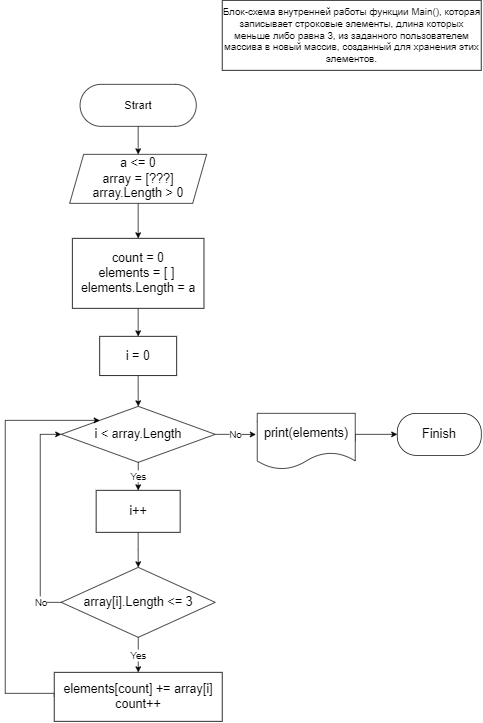

The diagram above was exported from draw.io. Its source (the exported page's mxGraphModel, read from the mxfile embedded in the PNG):
<mxGraphModel dx="1019" dy="1193" grid="1" gridSize="10" guides="1" tooltips="1" connect="1" arrows="1" fold="1" page="1" pageScale="1" pageWidth="827" pageHeight="1169" math="0" shadow="0">
  <root>
    <mxCell id="0" />
    <mxCell id="1" parent="0" />
    <mxCell id="UrEGCJYHZ9n_cUcTURkK-3" style="edgeStyle=orthogonalEdgeStyle;rounded=0;orthogonalLoop=1;jettySize=auto;html=1;exitX=0.5;exitY=1;exitDx=0;exitDy=0;entryX=0.5;entryY=0;entryDx=0;entryDy=0;" edge="1" parent="1" source="UrEGCJYHZ9n_cUcTURkK-1" target="UrEGCJYHZ9n_cUcTURkK-2">
      <mxGeometry relative="1" as="geometry" />
    </mxCell>
    <mxCell id="UrEGCJYHZ9n_cUcTURkK-1" value="&lt;font size=&quot;3&quot;&gt;Strart&lt;/font&gt;" style="rounded=1;whiteSpace=wrap;html=1;arcSize=50;" vertex="1" parent="1">
      <mxGeometry x="166.88" y="150" width="166" height="60" as="geometry" />
    </mxCell>
    <mxCell id="UrEGCJYHZ9n_cUcTURkK-5" style="edgeStyle=orthogonalEdgeStyle;rounded=0;orthogonalLoop=1;jettySize=auto;html=1;exitX=0.5;exitY=1;exitDx=0;exitDy=0;" edge="1" parent="1" source="UrEGCJYHZ9n_cUcTURkK-2" target="UrEGCJYHZ9n_cUcTURkK-4">
      <mxGeometry relative="1" as="geometry" />
    </mxCell>
    <mxCell id="UrEGCJYHZ9n_cUcTURkK-2" value="&lt;font style=&quot;font-size: 18px;&quot;&gt;a &amp;lt;= 0&lt;br&gt;array = [???]&lt;br&gt;array.Length &amp;gt; 0&lt;br&gt;&lt;/font&gt;" style="shape=parallelogram;perimeter=parallelogramPerimeter;whiteSpace=wrap;html=1;fixedSize=1;" vertex="1" parent="1">
      <mxGeometry x="152.01" y="250" width="195.75" height="70" as="geometry" />
    </mxCell>
    <mxCell id="UrEGCJYHZ9n_cUcTURkK-37" style="edgeStyle=orthogonalEdgeStyle;rounded=0;orthogonalLoop=1;jettySize=auto;html=1;exitX=0.5;exitY=1;exitDx=0;exitDy=0;entryX=0.5;entryY=0;entryDx=0;entryDy=0;" edge="1" parent="1" source="UrEGCJYHZ9n_cUcTURkK-4" target="UrEGCJYHZ9n_cUcTURkK-16">
      <mxGeometry relative="1" as="geometry" />
    </mxCell>
    <mxCell id="UrEGCJYHZ9n_cUcTURkK-4" value="&lt;font style=&quot;font-size: 18px;&quot;&gt;count = 0&lt;br&gt;elements = [ ]&amp;nbsp;&lt;br&gt;elements.Length = a&lt;/font&gt;" style="rounded=0;whiteSpace=wrap;html=1;" vertex="1" parent="1">
      <mxGeometry x="155.89" y="370" width="187.99" height="100" as="geometry" />
    </mxCell>
    <mxCell id="UrEGCJYHZ9n_cUcTURkK-19" style="edgeStyle=orthogonalEdgeStyle;rounded=0;orthogonalLoop=1;jettySize=auto;html=1;exitX=0.5;exitY=1;exitDx=0;exitDy=0;entryX=0.5;entryY=0;entryDx=0;entryDy=0;" edge="1" parent="1" source="UrEGCJYHZ9n_cUcTURkK-16" target="UrEGCJYHZ9n_cUcTURkK-18">
      <mxGeometry relative="1" as="geometry" />
    </mxCell>
    <mxCell id="UrEGCJYHZ9n_cUcTURkK-16" value="&lt;font style=&quot;font-size: 18px;&quot;&gt;i = 0&lt;/font&gt;" style="rounded=0;whiteSpace=wrap;html=1;" vertex="1" parent="1">
      <mxGeometry x="194.88" y="510" width="110" height="56" as="geometry" />
    </mxCell>
    <mxCell id="UrEGCJYHZ9n_cUcTURkK-21" value="&lt;font style=&quot;font-size: 14px;&quot;&gt;Yes&lt;/font&gt;" style="edgeStyle=orthogonalEdgeStyle;rounded=0;orthogonalLoop=1;jettySize=auto;html=1;exitX=0.5;exitY=1;exitDx=0;exitDy=0;entryX=0.5;entryY=0;entryDx=0;entryDy=0;" edge="1" parent="1" source="UrEGCJYHZ9n_cUcTURkK-18" target="UrEGCJYHZ9n_cUcTURkK-20">
      <mxGeometry relative="1" as="geometry">
        <Array as="points">
          <mxPoint x="250" y="710" />
          <mxPoint x="250" y="710" />
        </Array>
      </mxGeometry>
    </mxCell>
    <mxCell id="UrEGCJYHZ9n_cUcTURkK-33" value="&lt;font style=&quot;font-size: 14px;&quot;&gt;No&lt;/font&gt;" style="edgeStyle=orthogonalEdgeStyle;rounded=0;orthogonalLoop=1;jettySize=auto;html=1;exitX=1;exitY=0.5;exitDx=0;exitDy=0;entryX=-0.014;entryY=0.378;entryDx=0;entryDy=0;entryPerimeter=0;" edge="1" parent="1" source="UrEGCJYHZ9n_cUcTURkK-18" target="UrEGCJYHZ9n_cUcTURkK-32">
      <mxGeometry relative="1" as="geometry">
        <Array as="points">
          <mxPoint x="393" y="650" />
          <mxPoint x="393" y="650" />
        </Array>
      </mxGeometry>
    </mxCell>
    <mxCell id="UrEGCJYHZ9n_cUcTURkK-18" value="&lt;font style=&quot;font-size: 18px;&quot;&gt;i &amp;lt; array.Length&lt;/font&gt;" style="rhombus;whiteSpace=wrap;html=1;" vertex="1" parent="1">
      <mxGeometry x="140" y="610" width="220" height="80" as="geometry" />
    </mxCell>
    <mxCell id="UrEGCJYHZ9n_cUcTURkK-26" style="edgeStyle=orthogonalEdgeStyle;rounded=0;orthogonalLoop=1;jettySize=auto;html=1;exitX=0.5;exitY=1;exitDx=0;exitDy=0;entryX=0.5;entryY=0;entryDx=0;entryDy=0;" edge="1" parent="1" source="UrEGCJYHZ9n_cUcTURkK-20" target="UrEGCJYHZ9n_cUcTURkK-23">
      <mxGeometry relative="1" as="geometry" />
    </mxCell>
    <mxCell id="UrEGCJYHZ9n_cUcTURkK-20" value="&lt;font style=&quot;font-size: 18px;&quot;&gt;i++&lt;/font&gt;" style="rounded=0;whiteSpace=wrap;html=1;" vertex="1" parent="1">
      <mxGeometry x="189.88" y="730" width="120" height="60" as="geometry" />
    </mxCell>
    <mxCell id="UrEGCJYHZ9n_cUcTURkK-27" style="edgeStyle=orthogonalEdgeStyle;rounded=0;orthogonalLoop=1;jettySize=auto;html=1;exitX=0;exitY=0.5;exitDx=0;exitDy=0;entryX=0;entryY=0.5;entryDx=0;entryDy=0;" edge="1" parent="1" source="UrEGCJYHZ9n_cUcTURkK-23" target="UrEGCJYHZ9n_cUcTURkK-18">
      <mxGeometry relative="1" as="geometry">
        <Array as="points">
          <mxPoint x="110" y="890" />
          <mxPoint x="110" y="650" />
        </Array>
      </mxGeometry>
    </mxCell>
    <mxCell id="UrEGCJYHZ9n_cUcTURkK-28" value="&lt;font style=&quot;font-size: 14px;&quot;&gt;No&lt;/font&gt;" style="edgeLabel;html=1;align=center;verticalAlign=middle;resizable=0;points=[];" vertex="1" connectable="0" parent="UrEGCJYHZ9n_cUcTURkK-27">
      <mxGeometry x="-0.7744" y="2" relative="1" as="geometry">
        <mxPoint x="2" y="4" as="offset" />
      </mxGeometry>
    </mxCell>
    <mxCell id="UrEGCJYHZ9n_cUcTURkK-30" value="&lt;font style=&quot;font-size: 14px;&quot;&gt;Yes&lt;/font&gt;" style="edgeStyle=orthogonalEdgeStyle;rounded=0;orthogonalLoop=1;jettySize=auto;html=1;exitX=0.5;exitY=1;exitDx=0;exitDy=0;entryX=0.5;entryY=0;entryDx=0;entryDy=0;" edge="1" parent="1" source="UrEGCJYHZ9n_cUcTURkK-23" target="UrEGCJYHZ9n_cUcTURkK-29">
      <mxGeometry relative="1" as="geometry" />
    </mxCell>
    <mxCell id="UrEGCJYHZ9n_cUcTURkK-23" value="&lt;font style=&quot;font-size: 18px;&quot;&gt;array[i].Length &amp;lt;= 3&lt;/font&gt;" style="rhombus;whiteSpace=wrap;html=1;" vertex="1" parent="1">
      <mxGeometry x="140" y="840" width="220" height="100" as="geometry" />
    </mxCell>
    <mxCell id="UrEGCJYHZ9n_cUcTURkK-31" style="edgeStyle=orthogonalEdgeStyle;rounded=0;orthogonalLoop=1;jettySize=auto;html=1;exitX=0;exitY=0.5;exitDx=0;exitDy=0;entryX=0;entryY=0;entryDx=0;entryDy=0;" edge="1" parent="1" source="UrEGCJYHZ9n_cUcTURkK-29" target="UrEGCJYHZ9n_cUcTURkK-18">
      <mxGeometry relative="1" as="geometry">
        <Array as="points">
          <mxPoint x="130" y="1020" />
          <mxPoint x="60" y="1020" />
          <mxPoint x="60" y="630" />
        </Array>
      </mxGeometry>
    </mxCell>
    <mxCell id="UrEGCJYHZ9n_cUcTURkK-29" value="&lt;font style=&quot;font-size: 18px;&quot;&gt;elements[count] += array[i]&lt;br&gt;count++&lt;/font&gt;" style="rounded=0;whiteSpace=wrap;html=1;" vertex="1" parent="1">
      <mxGeometry x="130" y="990" width="240" height="70" as="geometry" />
    </mxCell>
    <mxCell id="UrEGCJYHZ9n_cUcTURkK-35" style="edgeStyle=orthogonalEdgeStyle;rounded=0;orthogonalLoop=1;jettySize=auto;html=1;exitX=1;exitY=0.5;exitDx=0;exitDy=0;entryX=0;entryY=0.5;entryDx=0;entryDy=0;" edge="1" parent="1" source="UrEGCJYHZ9n_cUcTURkK-32" target="UrEGCJYHZ9n_cUcTURkK-34">
      <mxGeometry relative="1" as="geometry">
        <Array as="points">
          <mxPoint x="560" y="650" />
        </Array>
      </mxGeometry>
    </mxCell>
    <mxCell id="UrEGCJYHZ9n_cUcTURkK-32" value="&lt;font style=&quot;font-size: 18px;&quot;&gt;print(elements)&lt;/font&gt;" style="shape=document;whiteSpace=wrap;html=1;boundedLbl=1;" vertex="1" parent="1">
      <mxGeometry x="420" y="620" width="140" height="80" as="geometry" />
    </mxCell>
    <mxCell id="UrEGCJYHZ9n_cUcTURkK-34" value="&lt;font style=&quot;font-size: 18px;&quot;&gt;Finish&lt;/font&gt;" style="rounded=1;whiteSpace=wrap;html=1;arcSize=45;" vertex="1" parent="1">
      <mxGeometry x="620" y="620" width="120" height="60" as="geometry" />
    </mxCell>
    <mxCell id="UrEGCJYHZ9n_cUcTURkK-36" value="&lt;font style=&quot;font-size: 14px;&quot;&gt;Блок-схема внутренней работы функции Main(), которая записывает строковые элементы, длина которых меньше либо равна 3, из заданного пользователем массива в новый массив, созданный для хранения этих элементов.&lt;/font&gt;" style="rounded=0;whiteSpace=wrap;html=1;" vertex="1" parent="1">
      <mxGeometry x="370" y="30" width="370" height="100" as="geometry" />
    </mxCell>
  </root>
</mxGraphModel>